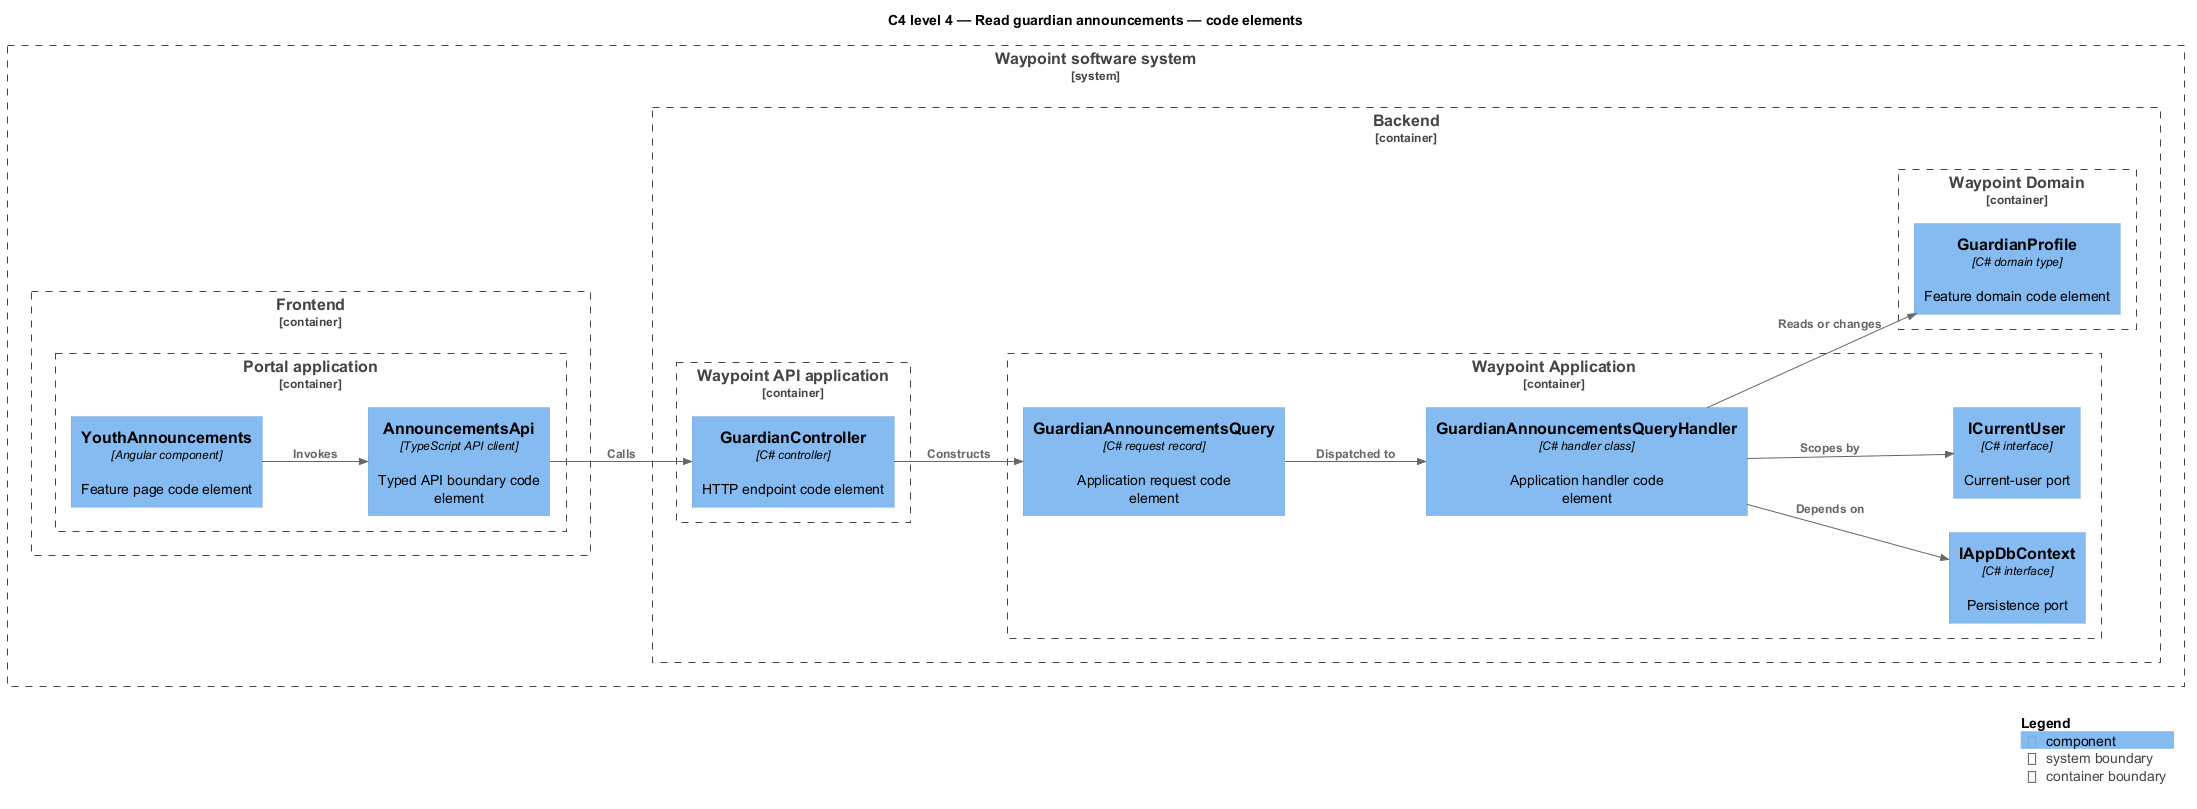

The diagram above was rendered by PlantUML. Its source (embedded in the PNG):
@startuml
!include <C4/C4_Component>
LAYOUT_LEFT_RIGHT()
title C4 level 4 — Read guardian announcements — code elements
System_Boundary(waypoint, "Waypoint software system") {
  Container_Boundary(frontend, "Frontend") {
    Container_Boundary(frontend_app, "Portal application") {
      Component(page, "YouthAnnouncements", "Angular component", "Feature page code element")
      Component(client, "AnnouncementsApi", "TypeScript API client", "Typed API boundary code element")
    }
  }
  Container_Boundary(backend, "Backend") {
    Container_Boundary(api_app, "Waypoint API application") {
      Component(controller, "GuardianController", "C# controller", "HTTP endpoint code element")
    }
    Container_Boundary(application, "Waypoint Application") {
      Component(request, "GuardianAnnouncementsQuery", "C# request record", "Application request code element")
      Component(handler, "GuardianAnnouncementsQueryHandler", "C# handler class", "Application handler code element")
      Component(dbport, "IAppDbContext", "C# interface", "Persistence port")
      Component(current, "ICurrentUser", "C# interface", "Current-user port")
    }
    Container_Boundary(domain, "Waypoint Domain") {
      Component(entity, "GuardianProfile", "C# domain type", "Feature domain code element")
    }
  }
}
Rel(page, client, "Invokes")
Rel(client, controller, "Calls")
Rel(controller, request, "Constructs")
Rel(request, handler, "Dispatched to")
Rel(handler, dbport, "Depends on")
Rel(handler, current, "Scopes by")
Rel(handler, entity, "Reads or changes")
SHOW_LEGEND()
@enduml